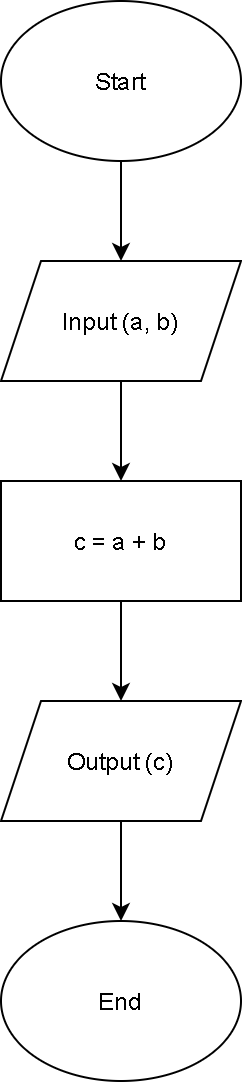

The diagram above was exported from draw.io. Its source (the exported page's mxGraphModel, read from the mxfile embedded in the PNG):
<mxGraphModel dx="868" dy="520" grid="1" gridSize="10" guides="1" tooltips="1" connect="1" arrows="1" fold="1" page="1" pageScale="1" pageWidth="850" pageHeight="1100" math="0" shadow="0">
  <root>
    <mxCell id="0" />
    <mxCell id="1" parent="0" />
    <mxCell id="2" value="" style="edgeStyle=orthogonalEdgeStyle;rounded=0;orthogonalLoop=1;jettySize=auto;html=1;" edge="1" source="3" target="5" parent="1">
      <mxGeometry relative="1" as="geometry" />
    </mxCell>
    <mxCell id="3" value="Start" style="ellipse;whiteSpace=wrap;html=1;" vertex="1" parent="1">
      <mxGeometry x="40" y="40" width="120" height="80" as="geometry" />
    </mxCell>
    <mxCell id="4" value="" style="edgeStyle=orthogonalEdgeStyle;rounded=0;orthogonalLoop=1;jettySize=auto;html=1;" edge="1" source="5" target="7" parent="1">
      <mxGeometry relative="1" as="geometry" />
    </mxCell>
    <mxCell id="5" value="Input (a, b)" style="shape=parallelogram;perimeter=parallelogramPerimeter;whiteSpace=wrap;html=1;fixedSize=1;" vertex="1" parent="1">
      <mxGeometry x="40" y="170" width="120" height="60" as="geometry" />
    </mxCell>
    <mxCell id="6" value="" style="edgeStyle=orthogonalEdgeStyle;rounded=0;orthogonalLoop=1;jettySize=auto;html=1;" edge="1" source="7" target="9" parent="1">
      <mxGeometry relative="1" as="geometry" />
    </mxCell>
    <mxCell id="7" value="c = a + b" style="rounded=0;whiteSpace=wrap;html=1;" vertex="1" parent="1">
      <mxGeometry x="40" y="280" width="120" height="60" as="geometry" />
    </mxCell>
    <mxCell id="8" value="" style="edgeStyle=orthogonalEdgeStyle;rounded=0;orthogonalLoop=1;jettySize=auto;html=1;" edge="1" source="9" target="10" parent="1">
      <mxGeometry relative="1" as="geometry" />
    </mxCell>
    <mxCell id="9" value="Output (c)" style="shape=parallelogram;perimeter=parallelogramPerimeter;whiteSpace=wrap;html=1;fixedSize=1;" vertex="1" parent="1">
      <mxGeometry x="40" y="390" width="120" height="60" as="geometry" />
    </mxCell>
    <mxCell id="10" value="End" style="ellipse;whiteSpace=wrap;html=1;" vertex="1" parent="1">
      <mxGeometry x="40" y="500" width="120" height="80" as="geometry" />
    </mxCell>
  </root>
</mxGraphModel>